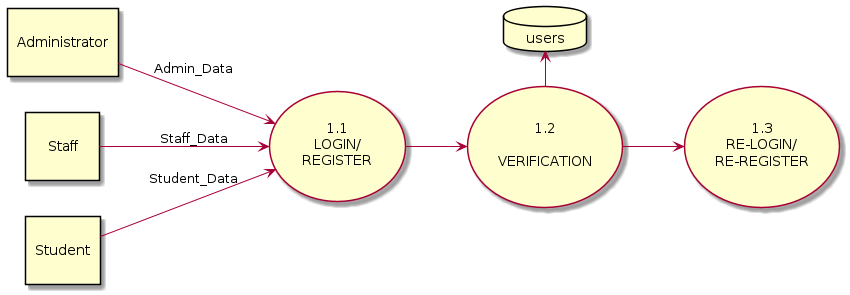

The diagram above was rendered by PlantUML. Its source (embedded in the PNG):
@startuml
' Diagram Level-1
' Proses bisnis yang terjadi.
(\n1.1\nLOGIN/\nREGISTER\n) as Login
(\n1.2\n\nVERIFICATION\n) as Verification
(\n1.3\nRE-LOGIN/\nRE-REGISTER\n) as Relogin

' Entitas eksternal yang terlibat.
rectangle "\nAdministrator\n" as Admin
rectangle "\n   Staff   \n" as Staff
rectangle "\nStudent\n" as Student

database "   users   " as users

' Orientasi diagram ini dari kiri ke kanan.
left to right direction

' Aliran data yang mengalir dari sistem ke entitas eksternal.
' 1.0 Proses Masuk/Daftar
Student      --> Login : Student_Data
Staff        --> Login : Staff_Data
Admin        --> Login : Admin_Data
Login        --> Verification
Verification --> Relogin
Verification -left-> users
@enduml